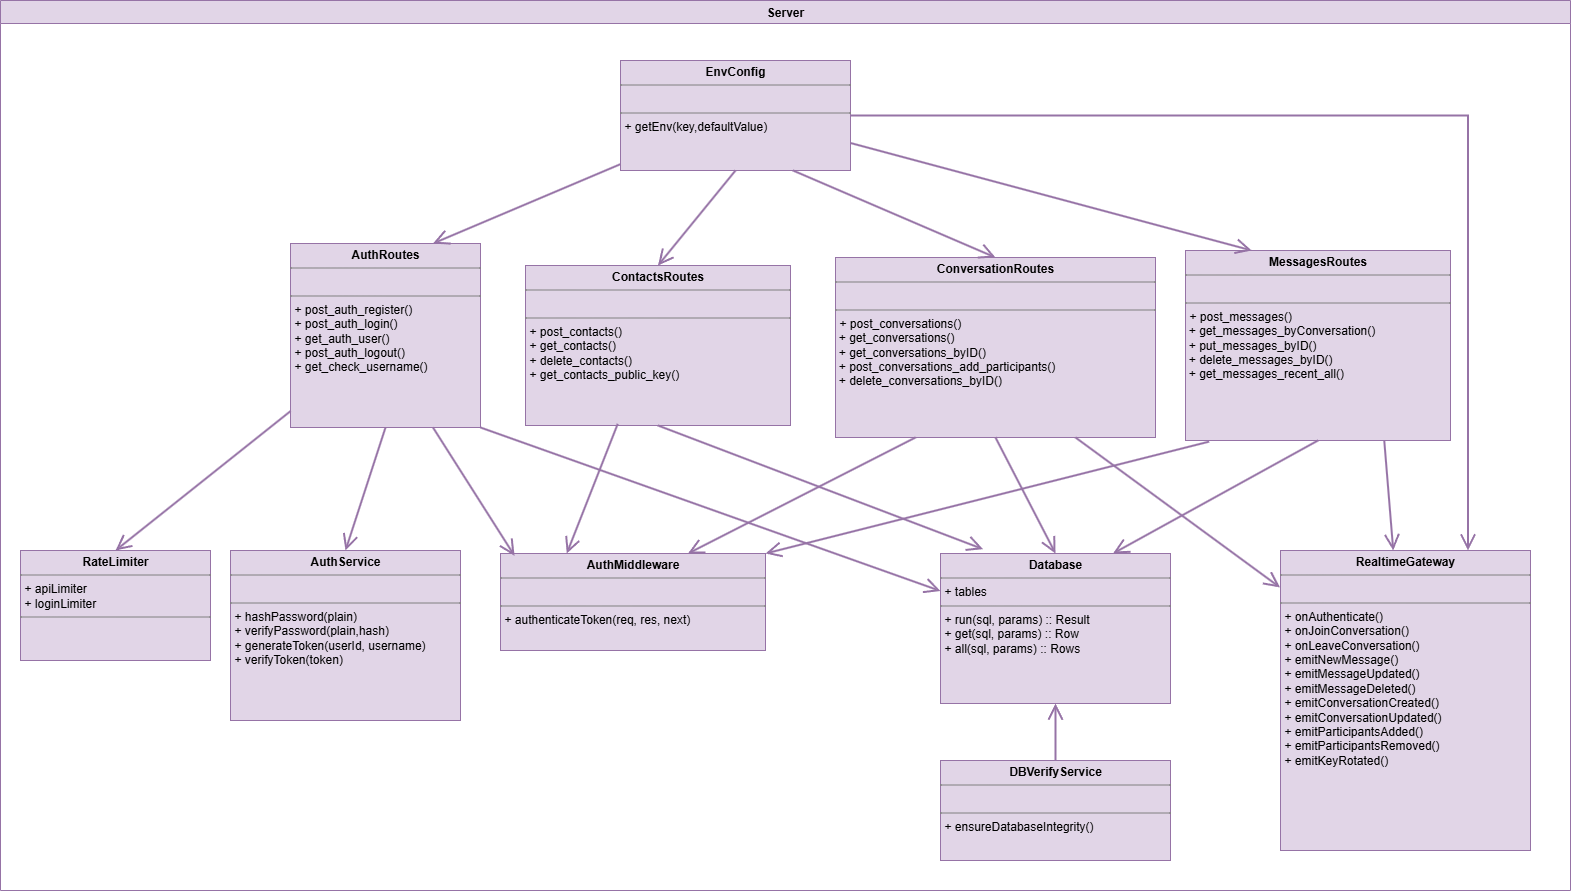

The diagram above was exported from draw.io. Its source (the exported page's mxGraphModel, read from the mxfile embedded in the PNG):
<mxGraphModel dx="4305" dy="1318" grid="1" gridSize="10" guides="1" tooltips="1" connect="1" arrows="1" fold="1" page="1" pageScale="1" pageWidth="850" pageHeight="1100" math="0" shadow="0">
  <root>
    <mxCell id="0" />
    <mxCell id="1" parent="0" />
    <mxCell id="2" value="Server" style="swimlane;fillColor=#e1d5e7;strokeColor=#9673a6;" vertex="1" parent="1">
      <mxGeometry x="710" y="1330" width="1570" height="890" as="geometry" />
    </mxCell>
    <mxCell id="3" value="&lt;p style=&quot;margin:0px;margin-top:4px;text-align:center;&quot;&gt;&lt;b&gt;Database&lt;/b&gt;&lt;/p&gt;&lt;hr size=&quot;1&quot; style=&quot;border-style:solid;&quot;&gt;&lt;p style=&quot;margin:0px;margin-left:4px;&quot;&gt;+ tables&lt;/p&gt;&lt;hr size=&quot;1&quot; style=&quot;border-style:solid;&quot;&gt;&lt;p style=&quot;margin:0px;margin-left:4px;&quot;&gt;+ run(sql, params) :: Result&lt;/p&gt;&lt;p style=&quot;margin:0px;margin-left:4px;&quot;&gt;+ get(sql, params) :: Row&lt;/p&gt;&lt;p style=&quot;margin:0px;margin-left:4px;&quot;&gt;+ all(sql, params) :: Rows&lt;/p&gt;&lt;p style=&quot;margin:0px;margin-left:4px;&quot;&gt;&lt;br&gt;&lt;/p&gt;" style="verticalAlign=top;align=left;overflow=fill;html=1;whiteSpace=wrap;fillColor=#e1d5e7;strokeColor=#9673a6;" vertex="1" parent="2">
      <mxGeometry x="940" y="553" width="230" height="150" as="geometry" />
    </mxCell>
    <mxCell id="4" value="&lt;p style=&quot;margin:0px;margin-top:4px;text-align:center;&quot;&gt;&lt;b&gt;RealtimeGateway&lt;/b&gt;&lt;/p&gt;&lt;hr size=&quot;1&quot; style=&quot;border-style:solid;&quot;&gt;&lt;p style=&quot;margin:0px;margin-left:4px;&quot;&gt;&lt;br&gt;&lt;/p&gt;&lt;hr size=&quot;1&quot; style=&quot;border-style:solid;&quot;&gt;&lt;p style=&quot;margin:0px;margin-left:4px;&quot;&gt;+ onAuthenticate()&lt;/p&gt;&lt;p style=&quot;margin:0px;margin-left:4px;&quot;&gt;+ onJoinConversation()&lt;/p&gt;&lt;p style=&quot;margin:0px;margin-left:4px;&quot;&gt;+ onLeaveConversation()&lt;/p&gt;&lt;p style=&quot;margin:0px;margin-left:4px;&quot;&gt;+ emitNewMessage()&lt;/p&gt;&lt;p style=&quot;margin:0px;margin-left:4px;&quot;&gt;+ emitMessageUpdated()&lt;/p&gt;&lt;p style=&quot;margin:0px;margin-left:4px;&quot;&gt;+ emitMessageDeleted()&lt;/p&gt;&lt;p style=&quot;margin:0px;margin-left:4px;&quot;&gt;+ emitConversationCreated()&lt;/p&gt;&lt;p style=&quot;margin:0px;margin-left:4px;&quot;&gt;+ emitConversationUpdated()&lt;/p&gt;&lt;p style=&quot;margin:0px;margin-left:4px;&quot;&gt;+ emitParticipantsAdded()&lt;/p&gt;&lt;p style=&quot;margin:0px;margin-left:4px;&quot;&gt;+ emitParticipantsRemoved()&lt;/p&gt;&lt;p style=&quot;margin:0px;margin-left:4px;&quot;&gt;+ emitKeyRotated()&lt;/p&gt;" style="verticalAlign=top;align=left;overflow=fill;html=1;whiteSpace=wrap;fillColor=#e1d5e7;strokeColor=#9673a6;" vertex="1" parent="2">
      <mxGeometry x="1280" y="550" width="250" height="300" as="geometry" />
    </mxCell>
    <mxCell id="5" value="&lt;p style=&quot;margin:0px;margin-top:4px;text-align:center;&quot;&gt;&lt;b&gt;AuthRoutes&lt;/b&gt;&lt;/p&gt;&lt;hr size=&quot;1&quot; style=&quot;border-style:solid;&quot;&gt;&lt;p style=&quot;margin:0px;margin-left:4px;&quot;&gt;&lt;br&gt;&lt;/p&gt;&lt;hr size=&quot;1&quot; style=&quot;border-style:solid;&quot;&gt;&lt;p style=&quot;margin:0px;margin-left:4px;&quot;&gt;+ post_auth_register()&lt;/p&gt;&lt;p style=&quot;margin:0px;margin-left:4px;&quot;&gt;+ post_auth_login()&lt;br&gt;+ get_auth_user()&amp;nbsp;&lt;/p&gt;&lt;p style=&quot;margin:0px;margin-left:4px;&quot;&gt;+ post_auth_logout()&lt;/p&gt;&lt;p style=&quot;margin:0px;margin-left:4px;&quot;&gt;+ get_check_username()&lt;/p&gt;&lt;p style=&quot;margin:0px;margin-left:4px;&quot;&gt;&lt;br&gt;&lt;/p&gt;" style="verticalAlign=top;align=left;overflow=fill;html=1;whiteSpace=wrap;fillColor=#e1d5e7;strokeColor=#9673a6;" vertex="1" parent="2">
      <mxGeometry x="290" y="243" width="190" height="184" as="geometry" />
    </mxCell>
    <mxCell id="6" value="&lt;p style=&quot;margin:0px;margin-top:4px;text-align:center;&quot;&gt;&lt;b&gt;RateLimiter&lt;/b&gt;&lt;/p&gt;&lt;hr size=&quot;1&quot; style=&quot;border-style:solid;&quot;&gt;&lt;p style=&quot;margin: 0px 0px 0px 4px;&quot;&gt;+ apiLimiter&lt;/p&gt;&lt;p style=&quot;margin: 0px 0px 0px 4px;&quot;&gt;+ loginLimiter&lt;/p&gt;&lt;hr size=&quot;1&quot; style=&quot;border-style:solid;&quot;&gt;&lt;p style=&quot;margin:0px;margin-left:4px;&quot;&gt;&lt;br&gt;&lt;/p&gt;" style="verticalAlign=top;align=left;overflow=fill;html=1;whiteSpace=wrap;fillColor=#e1d5e7;strokeColor=#9673a6;" vertex="1" parent="2">
      <mxGeometry x="20" y="550" width="190" height="110" as="geometry" />
    </mxCell>
    <mxCell id="7" value="&lt;p style=&quot;margin:0px;margin-top:4px;text-align:center;&quot;&gt;&lt;b&gt;AuthService&lt;/b&gt;&lt;/p&gt;&lt;hr size=&quot;1&quot; style=&quot;border-style:solid;&quot;&gt;&lt;p style=&quot;margin:0px;margin-left:4px;&quot;&gt;&lt;br&gt;&lt;/p&gt;&lt;hr size=&quot;1&quot; style=&quot;border-style:solid;&quot;&gt;&lt;p style=&quot;margin:0px;margin-left:4px;&quot;&gt;+ hashPassword(plain)&lt;/p&gt;&lt;p style=&quot;margin:0px;margin-left:4px;&quot;&gt;+ verifyPassword(plain,hash)&lt;br&gt;+ generateToken(userId, username)&amp;nbsp;&lt;/p&gt;&lt;p style=&quot;margin:0px;margin-left:4px;&quot;&gt;+ verifyToken(token)&lt;/p&gt;&lt;p style=&quot;margin:0px;margin-left:4px;&quot;&gt;&lt;br&gt;&lt;/p&gt;" style="verticalAlign=top;align=left;overflow=fill;html=1;whiteSpace=wrap;fillColor=#e1d5e7;strokeColor=#9673a6;" vertex="1" parent="2">
      <mxGeometry x="230" y="550" width="230" height="170" as="geometry" />
    </mxCell>
    <mxCell id="8" value="&lt;p style=&quot;margin:0px;margin-top:4px;text-align:center;&quot;&gt;&lt;b&gt;EnvConfig&lt;/b&gt;&lt;/p&gt;&lt;hr size=&quot;1&quot; style=&quot;border-style:solid;&quot;&gt;&lt;p style=&quot;margin:0px;margin-left:4px;&quot;&gt;&lt;br&gt;&lt;/p&gt;&lt;hr size=&quot;1&quot; style=&quot;border-style:solid;&quot;&gt;&lt;p style=&quot;margin:0px;margin-left:4px;&quot;&gt;+ getEnv(key,defaultValue)&lt;/p&gt;" style="verticalAlign=top;align=left;overflow=fill;html=1;whiteSpace=wrap;fillColor=#e1d5e7;strokeColor=#9673a6;" vertex="1" parent="2">
      <mxGeometry x="620" y="60" width="230" height="110" as="geometry" />
    </mxCell>
    <mxCell id="9" value="&lt;p style=&quot;margin:0px;margin-top:4px;text-align:center;&quot;&gt;&lt;span style=&quot;font-weight: 700;&quot;&gt;AuthMiddleware&lt;/span&gt;&lt;/p&gt;&lt;hr size=&quot;1&quot; style=&quot;border-style:solid;&quot;&gt;&lt;p style=&quot;margin:0px;margin-left:4px;&quot;&gt;&lt;br&gt;&lt;/p&gt;&lt;hr size=&quot;1&quot; style=&quot;border-style:solid;&quot;&gt;&lt;p style=&quot;margin:0px;margin-left:4px;&quot;&gt;+ authenticateToken(req, res, next)&lt;/p&gt;&lt;p style=&quot;margin:0px;margin-left:4px;&quot;&gt;&lt;br&gt;&lt;/p&gt;" style="verticalAlign=top;align=left;overflow=fill;html=1;whiteSpace=wrap;fillColor=#e1d5e7;strokeColor=#9673a6;" vertex="1" parent="2">
      <mxGeometry x="500" y="553" width="265" height="97" as="geometry" />
    </mxCell>
    <mxCell id="10" value="&lt;p style=&quot;margin:0px;margin-top:4px;text-align:center;&quot;&gt;&lt;span style=&quot;font-weight: 700;&quot;&gt;MessagesRoutes&lt;/span&gt;&lt;/p&gt;&lt;hr size=&quot;1&quot; style=&quot;border-style:solid;&quot;&gt;&lt;p style=&quot;margin:0px;margin-left:4px;&quot;&gt;&lt;br&gt;&lt;/p&gt;&lt;hr size=&quot;1&quot; style=&quot;border-style:solid;&quot;&gt;&lt;p style=&quot;margin:0px;margin-left:4px;&quot;&gt;+ post_messages()&amp;nbsp;&lt;/p&gt;&lt;div&gt;&amp;nbsp;+ get_messages_byConversation()&lt;/div&gt;&lt;div&gt;&amp;nbsp;+ put_messages_byID()&lt;/div&gt;&lt;div&gt;&amp;nbsp;+ delete_messages_byID()&lt;/div&gt;&lt;div&gt;&amp;nbsp;+ get_messages_recent_all()&lt;/div&gt;&lt;p style=&quot;margin:0px;margin-left:4px;&quot;&gt;&lt;br&gt;&lt;/p&gt;" style="verticalAlign=top;align=left;overflow=fill;html=1;whiteSpace=wrap;fillColor=#e1d5e7;strokeColor=#9673a6;" vertex="1" parent="2">
      <mxGeometry x="1185" y="250" width="265" height="190" as="geometry" />
    </mxCell>
    <mxCell id="11" value="&lt;p style=&quot;margin:0px;margin-top:4px;text-align:center;&quot;&gt;&lt;b&gt;ContactsRoutes&lt;/b&gt;&lt;/p&gt;&lt;hr size=&quot;1&quot; style=&quot;border-style:solid;&quot;&gt;&lt;p style=&quot;margin:0px;margin-left:4px;&quot;&gt;&lt;br&gt;&lt;/p&gt;&lt;hr size=&quot;1&quot; style=&quot;border-style:solid;&quot;&gt;&lt;p style=&quot;margin:0px;margin-left:4px;&quot;&gt;+ post_contacts()&lt;/p&gt;&lt;p style=&quot;margin:0px;margin-left:4px;&quot;&gt;+ get_contacts()&lt;/p&gt;&lt;p style=&quot;margin:0px;margin-left:4px;&quot;&gt;+ delete_contacts()&lt;/p&gt;&lt;p style=&quot;margin:0px;margin-left:4px;&quot;&gt;+ get_contacts_public_key()&lt;/p&gt;&lt;p style=&quot;margin:0px;margin-left:4px;&quot;&gt;&lt;br&gt;&lt;/p&gt;" style="verticalAlign=top;align=left;overflow=fill;html=1;whiteSpace=wrap;fillColor=#e1d5e7;strokeColor=#9673a6;" vertex="1" parent="2">
      <mxGeometry x="525" y="265" width="265" height="160" as="geometry" />
    </mxCell>
    <mxCell id="12" value="&lt;p style=&quot;margin:0px;margin-top:4px;text-align:center;&quot;&gt;&lt;b&gt;ConversationRoutes&lt;/b&gt;&lt;/p&gt;&lt;hr size=&quot;1&quot; style=&quot;border-style:solid;&quot;&gt;&lt;p style=&quot;margin:0px;margin-left:4px;&quot;&gt;&lt;br&gt;&lt;/p&gt;&lt;hr size=&quot;1&quot; style=&quot;border-style:solid;&quot;&gt;&lt;p style=&quot;margin:0px;margin-left:4px;&quot;&gt;+ post_conversations()&lt;/p&gt;&lt;div&gt;&amp;nbsp;+ get_conversations()&lt;/div&gt;&lt;div&gt;&amp;nbsp;+ get_conversations_byID()&lt;/div&gt;&lt;div&gt;&amp;nbsp;+ post_conversations_add_participants()&lt;/div&gt;&lt;div&gt;&amp;nbsp;+ delete_conversations_byID()&lt;/div&gt;" style="verticalAlign=top;align=left;overflow=fill;html=1;whiteSpace=wrap;fillColor=#e1d5e7;strokeColor=#9673a6;" vertex="1" parent="2">
      <mxGeometry x="835" y="257" width="320" height="180" as="geometry" />
    </mxCell>
    <mxCell id="13" value="&lt;p style=&quot;margin:0px;margin-top:4px;text-align:center;&quot;&gt;&lt;b&gt;DBVerifyService&lt;/b&gt;&lt;/p&gt;&lt;hr size=&quot;1&quot; style=&quot;border-style:solid;&quot;&gt;&lt;p style=&quot;margin:0px;margin-left:4px;&quot;&gt;&lt;br&gt;&lt;/p&gt;&lt;hr size=&quot;1&quot; style=&quot;border-style:solid;&quot;&gt;&lt;p style=&quot;margin:0px;margin-left:4px;&quot;&gt;+ ensureDatabaseIntegrity()&lt;/p&gt;" style="verticalAlign=top;align=left;overflow=fill;html=1;whiteSpace=wrap;fillColor=#e1d5e7;strokeColor=#9673a6;" vertex="1" parent="2">
      <mxGeometry x="940" y="760" width="230" height="100" as="geometry" />
    </mxCell>
    <mxCell id="14" value="" style="endArrow=open;endSize=12;html=1;rounded=0;entryX=0.5;entryY=0;entryDx=0;entryDy=0;fillColor=#e1d5e7;strokeColor=#9673a6;strokeWidth=2;" edge="1" parent="2" source="5" target="6">
      <mxGeometry width="160" relative="1" as="geometry">
        <mxPoint x="530" y="480" as="sourcePoint" />
        <mxPoint x="690" y="480" as="targetPoint" />
      </mxGeometry>
    </mxCell>
    <mxCell id="15" value="" style="endArrow=open;endSize=12;html=1;rounded=0;entryX=0.75;entryY=0;entryDx=0;entryDy=0;fillColor=#e1d5e7;strokeColor=#9673a6;strokeWidth=2;" edge="1" parent="2" source="8" target="5">
      <mxGeometry width="160" relative="1" as="geometry">
        <mxPoint x="460" y="250" as="sourcePoint" />
        <mxPoint x="460" y="150" as="targetPoint" />
      </mxGeometry>
    </mxCell>
    <mxCell id="16" value="" style="endArrow=open;endSize=12;html=1;rounded=0;exitX=0.5;exitY=1;exitDx=0;exitDy=0;entryX=0.5;entryY=0;entryDx=0;entryDy=0;fillColor=#e1d5e7;strokeColor=#9673a6;strokeWidth=2;" edge="1" parent="2" source="5" target="7">
      <mxGeometry width="160" relative="1" as="geometry">
        <mxPoint x="907" y="170" as="sourcePoint" />
        <mxPoint x="480" y="332" as="targetPoint" />
      </mxGeometry>
    </mxCell>
    <mxCell id="17" value="" style="endArrow=open;endSize=12;html=1;rounded=0;entryX=0.053;entryY=0.024;entryDx=0;entryDy=0;fillColor=#e1d5e7;strokeColor=#9673a6;exitX=0.75;exitY=1;exitDx=0;exitDy=0;entryPerimeter=0;strokeWidth=2;" edge="1" parent="2" source="5" target="9">
      <mxGeometry width="160" relative="1" as="geometry">
        <mxPoint x="440" y="420" as="sourcePoint" />
        <mxPoint x="330" y="540" as="targetPoint" />
      </mxGeometry>
    </mxCell>
    <mxCell id="18" value="" style="endArrow=open;endSize=12;html=1;rounded=0;entryX=0.707;entryY=0.001;entryDx=0;entryDy=0;fillColor=#e1d5e7;strokeColor=#9673a6;exitX=0.25;exitY=1;exitDx=0;exitDy=0;entryPerimeter=0;strokeWidth=2;" edge="1" parent="2" source="12" target="9">
      <mxGeometry width="160" relative="1" as="geometry">
        <mxPoint x="642" y="490" as="sourcePoint" />
        <mxPoint x="620" y="748" as="targetPoint" />
      </mxGeometry>
    </mxCell>
    <mxCell id="19" value="" style="endArrow=open;endSize=12;html=1;rounded=0;entryX=1;entryY=0;entryDx=0;entryDy=0;fillColor=#e1d5e7;strokeColor=#9673a6;exitX=0.089;exitY=1.006;exitDx=0;exitDy=0;exitPerimeter=0;strokeWidth=2;" edge="1" parent="2" source="10" target="9">
      <mxGeometry width="160" relative="1" as="geometry">
        <mxPoint x="712" y="490" as="sourcePoint" />
        <mxPoint x="690" y="748" as="targetPoint" />
      </mxGeometry>
    </mxCell>
    <mxCell id="20" value="" style="endArrow=open;endSize=12;html=1;rounded=0;entryX=0;entryY=0.25;entryDx=0;entryDy=0;fillColor=#e1d5e7;strokeColor=#9673a6;exitX=1;exitY=1;exitDx=0;exitDy=0;strokeWidth=2;" edge="1" parent="2" source="5" target="3">
      <mxGeometry width="160" relative="1" as="geometry">
        <mxPoint x="752" y="510" as="sourcePoint" />
        <mxPoint x="730" y="768" as="targetPoint" />
      </mxGeometry>
    </mxCell>
    <mxCell id="21" value="" style="endArrow=open;endSize=12;html=1;rounded=0;fillColor=#e1d5e7;strokeColor=#9673a6;exitX=0.5;exitY=1;exitDx=0;exitDy=0;strokeWidth=2;entryX=0.185;entryY=-0.029;entryDx=0;entryDy=0;entryPerimeter=0;" edge="1" parent="2" source="11" target="3">
      <mxGeometry width="160" relative="1" as="geometry">
        <mxPoint x="562" y="490" as="sourcePoint" />
        <mxPoint x="540" y="748" as="targetPoint" />
      </mxGeometry>
    </mxCell>
    <mxCell id="22" value="" style="endArrow=open;endSize=12;html=1;rounded=0;entryX=0.25;entryY=0;entryDx=0;entryDy=0;fillColor=#e1d5e7;strokeColor=#9673a6;exitX=0.348;exitY=0.99;exitDx=0;exitDy=0;exitPerimeter=0;strokeWidth=2;" edge="1" parent="2" source="11" target="9">
      <mxGeometry width="160" relative="1" as="geometry">
        <mxPoint x="482" y="470" as="sourcePoint" />
        <mxPoint x="460" y="728" as="targetPoint" />
      </mxGeometry>
    </mxCell>
    <mxCell id="23" value="" style="endArrow=open;endSize=12;html=1;rounded=0;fillColor=#e1d5e7;strokeColor=#9673a6;entryX=0.5;entryY=0;entryDx=0;entryDy=0;exitX=0.5;exitY=1;exitDx=0;exitDy=0;strokeWidth=2;" edge="1" parent="2" source="12" target="3">
      <mxGeometry width="160" relative="1" as="geometry">
        <mxPoint x="910" y="470" as="sourcePoint" />
        <mxPoint x="1207" y="743" as="targetPoint" />
      </mxGeometry>
    </mxCell>
    <mxCell id="24" value="" style="endArrow=open;endSize=12;html=1;rounded=0;fillColor=#e1d5e7;strokeColor=#9673a6;exitX=0.5;exitY=1;exitDx=0;exitDy=0;entryX=0.75;entryY=0;entryDx=0;entryDy=0;strokeWidth=2;" edge="1" parent="2" source="10" target="3">
      <mxGeometry width="160" relative="1" as="geometry">
        <mxPoint x="940" y="460" as="sourcePoint" />
        <mxPoint x="978" y="665" as="targetPoint" />
      </mxGeometry>
    </mxCell>
    <mxCell id="25" value="" style="endArrow=open;endSize=12;html=1;rounded=0;fillColor=#e1d5e7;strokeColor=#9673a6;exitX=0.5;exitY=0;exitDx=0;exitDy=0;entryX=0.5;entryY=1;entryDx=0;entryDy=0;strokeWidth=2;" edge="1" parent="2" source="13" target="3">
      <mxGeometry width="160" relative="1" as="geometry">
        <mxPoint x="1150" y="740" as="sourcePoint" />
        <mxPoint x="990" y="938" as="targetPoint" />
      </mxGeometry>
    </mxCell>
    <mxCell id="26" value="" style="endArrow=open;endSize=12;html=1;rounded=0;fillColor=#e1d5e7;strokeColor=#9673a6;exitX=0.75;exitY=1;exitDx=0;exitDy=0;entryX=-0.002;entryY=0.123;entryDx=0;entryDy=0;entryPerimeter=0;strokeWidth=2;" edge="1" parent="2" source="12" target="4">
      <mxGeometry width="160" relative="1" as="geometry">
        <mxPoint x="800" y="480" as="sourcePoint" />
        <mxPoint x="838" y="685" as="targetPoint" />
      </mxGeometry>
    </mxCell>
    <mxCell id="27" value="" style="endArrow=open;endSize=12;html=1;rounded=0;fillColor=#e1d5e7;strokeColor=#9673a6;exitX=0.75;exitY=1;exitDx=0;exitDy=0;strokeWidth=2;" edge="1" parent="2" source="10" target="4">
      <mxGeometry width="160" relative="1" as="geometry">
        <mxPoint x="1170" y="460" as="sourcePoint" />
        <mxPoint x="1208" y="665" as="targetPoint" />
      </mxGeometry>
    </mxCell>
    <mxCell id="28" value="" style="endArrow=open;endSize=12;html=1;rounded=0;fillColor=#e1d5e7;strokeColor=#9673a6;strokeWidth=2;entryX=0.75;entryY=0;entryDx=0;entryDy=0;edgeStyle=orthogonalEdgeStyle;" edge="1" parent="2" source="8" target="4">
      <mxGeometry width="160" relative="1" as="geometry">
        <mxPoint x="1280" y="480" as="sourcePoint" />
        <mxPoint x="1510" y="510" as="targetPoint" />
        <Array as="points">
          <mxPoint x="1468" y="115" />
        </Array>
      </mxGeometry>
    </mxCell>
    <mxCell id="29" value="" style="endArrow=open;endSize=12;html=1;rounded=0;fillColor=#e1d5e7;strokeColor=#9673a6;strokeWidth=2;exitX=0.5;exitY=1;exitDx=0;exitDy=0;entryX=0.5;entryY=0;entryDx=0;entryDy=0;" edge="1" parent="2" source="8" target="11">
      <mxGeometry width="160" relative="1" as="geometry">
        <mxPoint x="747" y="260" as="sourcePoint" />
        <mxPoint x="640" y="240" as="targetPoint" />
      </mxGeometry>
    </mxCell>
    <mxCell id="30" value="" style="endArrow=open;endSize=12;html=1;rounded=0;entryX=0.5;entryY=0;entryDx=0;entryDy=0;fillColor=#e1d5e7;strokeColor=#9673a6;strokeWidth=2;exitX=0.75;exitY=1;exitDx=0;exitDy=0;" edge="1" parent="2" source="8" target="12">
      <mxGeometry width="160" relative="1" as="geometry">
        <mxPoint x="1007" y="220" as="sourcePoint" />
        <mxPoint x="820" y="299" as="targetPoint" />
      </mxGeometry>
    </mxCell>
    <mxCell id="31" value="" style="endArrow=open;endSize=12;html=1;rounded=0;fillColor=#e1d5e7;strokeColor=#9673a6;strokeWidth=2;exitX=1;exitY=0.75;exitDx=0;exitDy=0;entryX=0.25;entryY=0;entryDx=0;entryDy=0;" edge="1" parent="2" source="8" target="10">
      <mxGeometry width="160" relative="1" as="geometry">
        <mxPoint x="1280" y="164" as="sourcePoint" />
        <mxPoint x="1330" y="247" as="targetPoint" />
      </mxGeometry>
    </mxCell>
  </root>
</mxGraphModel>